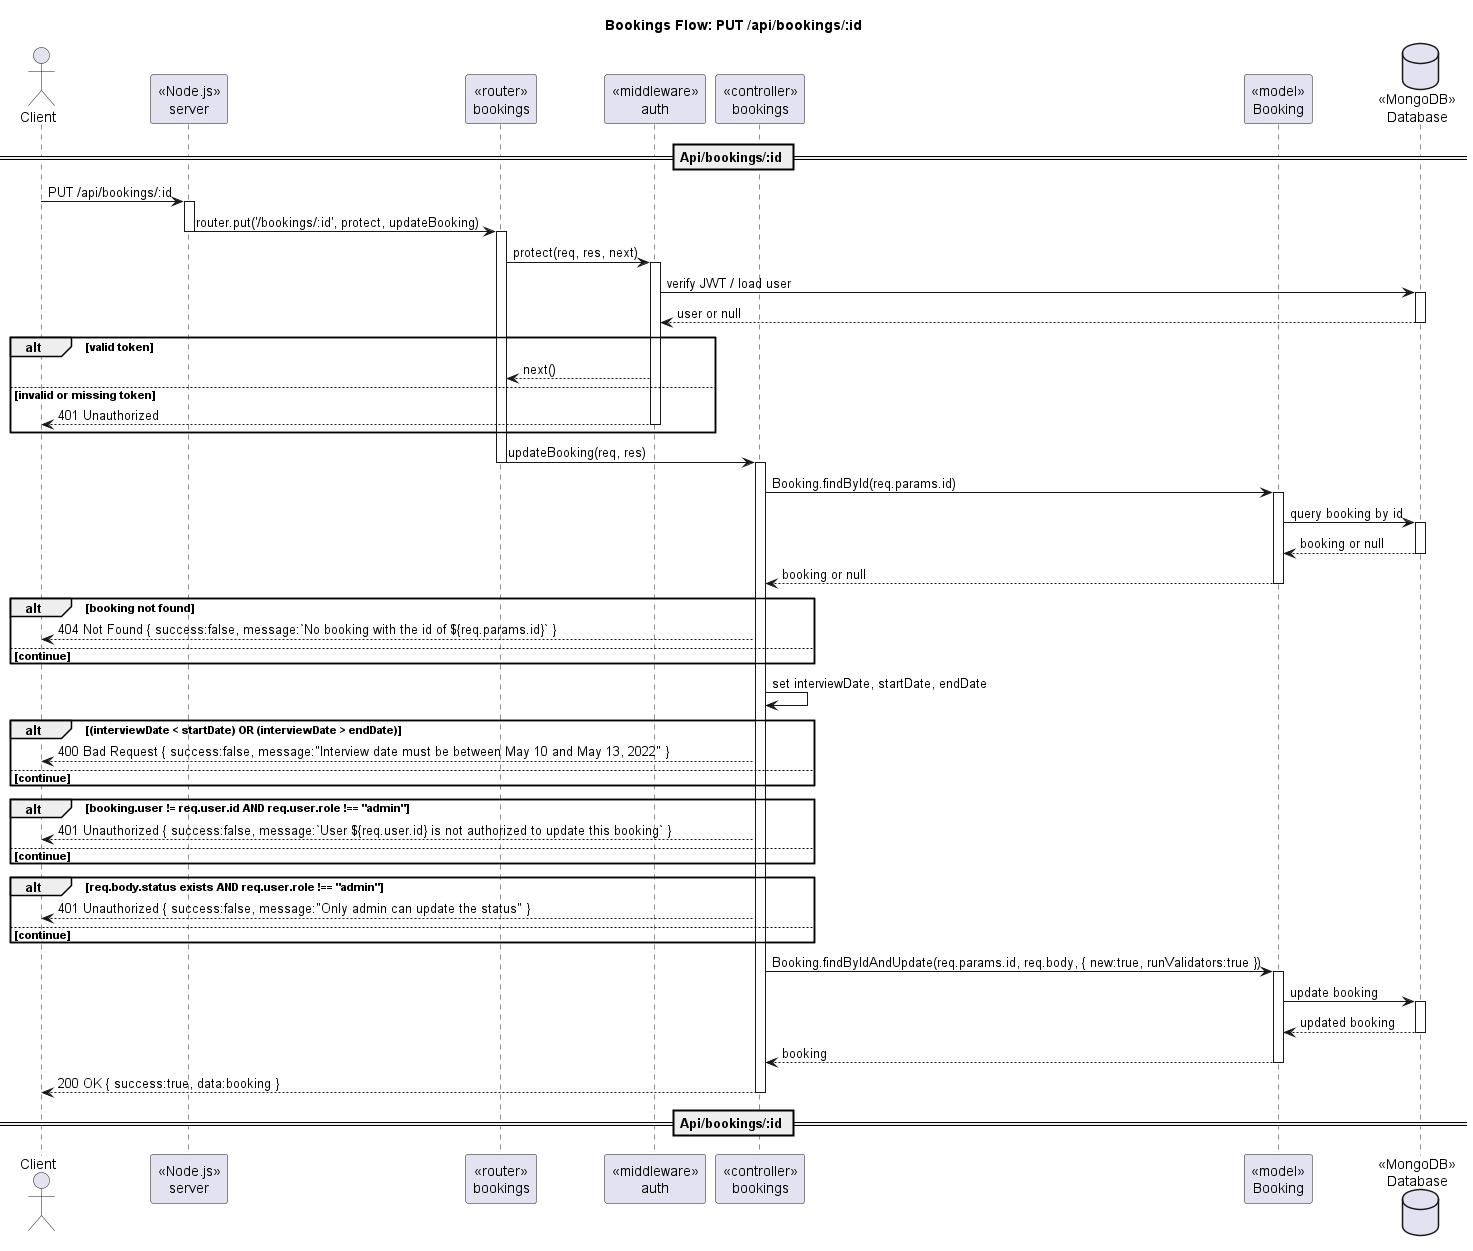

The diagram above was rendered by PlantUML. Its source (embedded in the PNG):
@startuml
title Bookings Flow: PUT /api/bookings/:id
actor Client
participant "«Node.js»\nserver" as Server
participant "«router»\nbookings" as Router
participant "«middleware»\nauth" as AuthMW
participant "«controller»\nbookings" as Ctrl
participant "«model»\nBooking" as BookingModel
database "«MongoDB»\nDatabase" as DB

== Api/bookings/:id ==
Client -> Server : PUT /api/bookings/:id
activate Server
Server -> Router : router.put('/bookings/:id', protect, updateBooking)
deactivate Server
activate Router

Router -> AuthMW : protect(req, res, next)
activate AuthMW
AuthMW -> DB : verify JWT / load user
activate DB
DB --> AuthMW : user or null
deactivate DB

alt valid token
  AuthMW --> Router : next()
else invalid or missing token
  AuthMW --> Client : 401 Unauthorized
  deactivate AuthMW
end
deactivate AuthMW

Router -> Ctrl : updateBooking(req, res)
deactivate Router
activate Ctrl

Ctrl -> BookingModel : Booking.findById(req.params.id)
activate BookingModel
BookingModel -> DB : query booking by id
activate DB
DB --> BookingModel : booking or null
deactivate DB
BookingModel --> Ctrl : booking or null
deactivate BookingModel

alt booking not found
  Ctrl --> Client : 404 Not Found { success:false, message:`No booking with the id of ${req.params.id}` }
  deactivate Router
  deactivate Server
else continue
end

' ---- เช็คช่วงวันที่ ----
Ctrl -> Ctrl : set interviewDate, startDate, endDate

alt (interviewDate < startDate) OR (interviewDate > endDate)
  Ctrl --> Client : 400 Bad Request { success:false, message:"Interview date must be between May 10 and May 13, 2022" }
  deactivate Router
  deactivate Server
else continue
end

' ---- เช็ค owner ----
alt booking.user != req.user.id AND req.user.role !== "admin"
  Ctrl --> Client : 401 Unauthorized { success:false, message:`User ${req.user.id} is not authorized to update this booking` }
  deactivate Router
  deactivate Server
else continue
end

' ---- เช็ค status: อัปเดตได้เฉพาะ admin ----
alt req.body.status exists AND req.user.role !== "admin"
  Ctrl --> Client : 401 Unauthorized { success:false, message:"Only admin can update the status" }
  deactivate Router
  deactivate Server
else continue
end

Ctrl -> BookingModel : Booking.findByIdAndUpdate(req.params.id, req.body, { new:true, runValidators:true })
activate BookingModel
BookingModel -> DB : update booking
activate DB
DB --> BookingModel : updated booking
deactivate DB
BookingModel --> Ctrl : booking
deactivate BookingModel

Ctrl --> Client : 200 OK { success:true, data:booking }

deactivate Ctrl
deactivate Router
deactivate Server
== Api/bookings/:id ==
@enduml